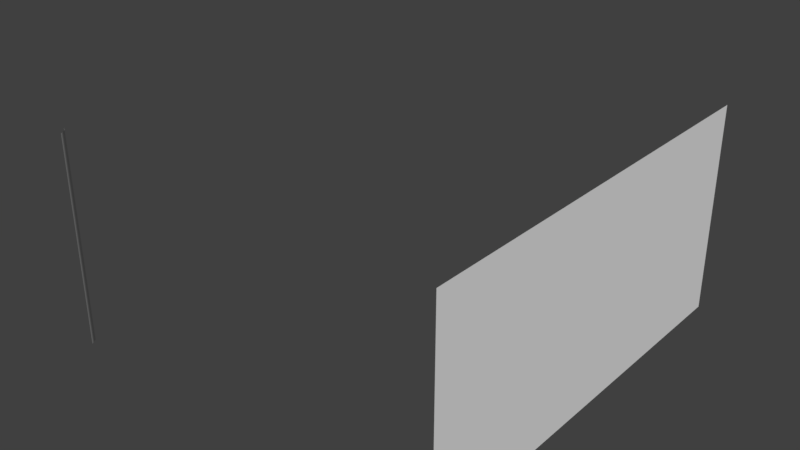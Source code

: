 # Source: WP_Base8.blend  (saved by Blender 2.79.0; exported with 4.5.12 LTS)
import bpy
from mathutils import Matrix  # noqa: F401  (used for matrix-valued properties, if any)

bpy.ops.wm.read_factory_settings(use_empty=True)
scene = bpy.context.scene
scene.name = 'Scene'

# ---- collections
col_collection_1 = bpy.data.collections.new('Collection 1'); scene.collection.children.link(col_collection_1)

# ---- materials (node trees are filled in below, after node groups)
mat_wp_base8m = bpy.data.materials.new('WP_Base8M')
mat_wp_base8m.alpha_threshold = 0.0
mat_wp_base8m.use_transparent_shadow = False
mat_wp_base8m.roughness = 0.5
mat_wp_base8m.line_color = (0.0, 0.0, 0.0, 1.0)

# ---- material node trees

# ---- world
world_world = bpy.data.worlds.new('World'); scene.world = world_world
world_world.color = (0.05088, 0.05088, 0.05088)
world_world.use_sun_shadow = False
world_world.sun_shadow_jitter_overblur = 0.0
world_world.cycles.sampling_method = 'MANUAL'

# ---- meshes
me_wp_base8 = bpy.data.meshes.new('WP_Base8')
me_wp_base8.from_pydata([(0.9535, 1.0, 3.553e-15), (0.9535, -1.0, 0.0), (0.9535, 1.0, 1.0), (0.9535, -1.0, 1.0), (-1.0, -0.9535, 1.0), (-0.9535, -1.0, 1.0), (-0.9707, -0.9707, 1.0), (-1.0, -0.9535, 0.0), (-0.9535, -1.0, 0.0), (-0.9707, -0.9707, 5.96e-08)], [], [(2, 3, 1, 0), (6, 4, 7, 9), (5, 6, 9, 8)])
me_wp_base8.polygons.foreach_set('use_smooth', [True] * 3)
me_wp_base8.polygons.foreach_set('material_index', [0, 1, 1])
_uv = me_wp_base8.uv_layers.new(name='UVMap')
_uv.uv.foreach_set('vector', [0.9997, 0.4999, 9.674e-05, 0.4999, 9.704e-05, 9.674e-05, 0.9997, 9.686e-05, 0.05123, 0.9999, 0.03425, 0.9999, 0.03425, 0.5001, 0.05123, 0.5001, 0.06821, 0.9999, 0.05123, 0.9999, 0.05123, 0.5001, 0.06821, 0.5001])
me_wp_base8.materials.append(mat_wp_base8m)
me_wp_base8.materials.append(None)
me_wp_base8.use_remesh_preserve_volume = False
me_wp_base8.use_remesh_preserve_attributes = False
me_wp_base8.use_mirror_vertex_groups = False
me_wp_base8.update()

# ---- objects
ob_wp_base8 = bpy.data.objects.new('WP_Base8', me_wp_base8)

# ---- transforms, parenting, visibility, modifiers, constraints
ob_wp_base8.location = (0.0, 0.0, 0.0)
ob_wp_base8.lock_rotations_4d = False
ob_wp_base8.empty_display_type = 'ARROWS'
ob_wp_base8.lineart.crease_threshold = 0.0

# ---- collection membership
col_collection_1.objects.link(ob_wp_base8)

# ---- scene / render settings (as saved in the file)
scene.frame_start = 1; scene.frame_end = 250; scene.frame_set(3)
scene.render.engine = 'BLENDER_EEVEE_NEXT'
scene.render.resolution_percentage = 50
scene.render.dither_intensity = 0.0
scene.cycles.use_denoising = False
scene.cycles.samples = 128
scene.cycles.sampling_pattern = 'TABULATED_SOBOL'
scene.cycles.use_adaptive_sampling = False
scene.cycles.use_light_tree = False
scene.cycles.blur_glossy = 0.0
scene.cycles.sample_clamp_indirect = 0.0
scene.view_settings.view_transform = 'Standard'
bpy.context.view_layer.update()

# ---- added for rendering (the .blend has no active camera and no usable light): camera, sun
cam_auto = bpy.data.cameras.new('AutoCamera')
cam_auto.lens = 50.0
cam_auto.sensor_width = 36.0
cam_auto.clip_end = 1000.0
ob_auto_camera = bpy.data.objects.new('AutoCamera', cam_auto)
scene.collection.objects.link(ob_auto_camera)
ob_auto_camera.location = (2.72398, -3.29665, 2.69776)
ob_auto_camera.rotation_euler = (1.09748, -7.21219e-08, 0.694738)
scene.camera = ob_auto_camera
light_auto_sun = bpy.data.lights.new('AutoSun', 'SUN')
light_auto_sun.energy = 3.0
light_auto_sun.angle = 0.0523599
ob_auto_sun = bpy.data.objects.new('AutoSun', light_auto_sun)
scene.collection.objects.link(ob_auto_sun)
ob_auto_sun.rotation_euler = (0.872665, 0.174533, 0.523599)
bpy.context.view_layer.update()
